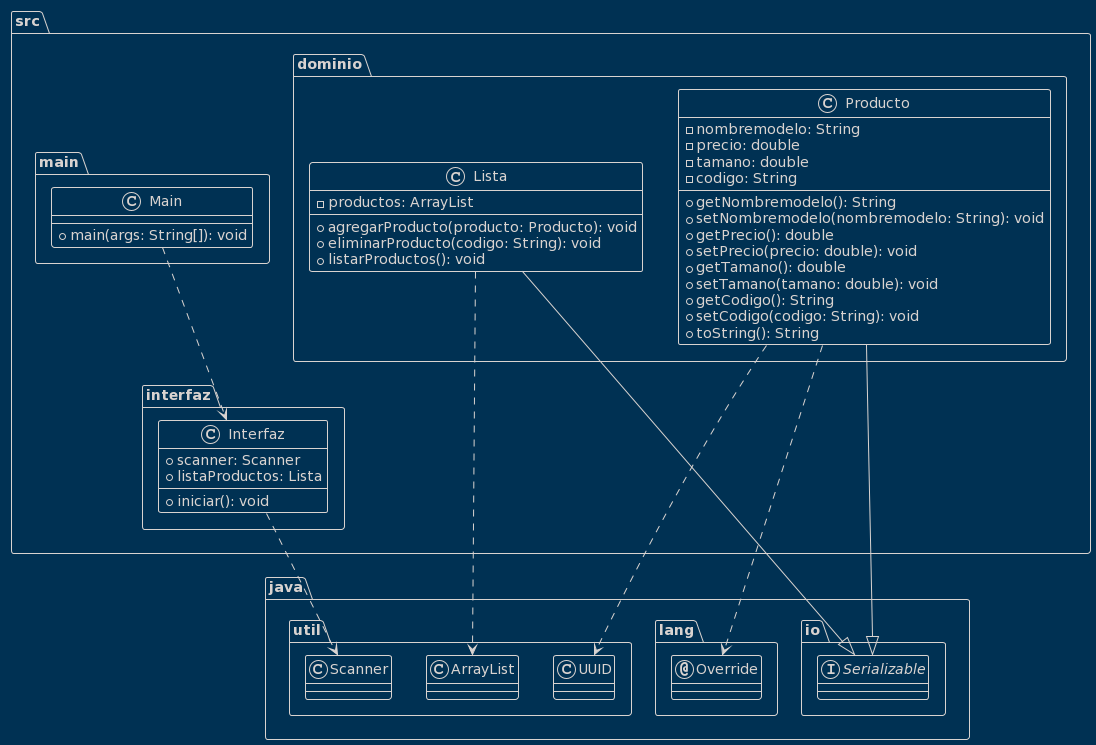

The diagram above was rendered by PlantUML. Its source (embedded in the PNG):
@startuml
!theme blueprint
class src.main.Main {
  + main(args: String[]): void
}
class src.dominio.Lista {
  - productos: ArrayList
  + agregarProducto(producto: Producto): void
  + eliminarProducto(codigo: String): void
  + listarProductos(): void
}
class src.dominio.Producto {
  - nombremodelo: String
  - precio: double
  - tamano: double
  - codigo: String
  + getNombremodelo(): String
  + setNombremodelo(nombremodelo: String): void
  + getPrecio(): double
  + setPrecio(precio: double): void
  + getTamano(): double
  + setTamano(tamano: double): void
  + getCodigo(): String
  + setCodigo(codigo: String): void
  + toString(): String
}
class src.interfaz.Interfaz {
  + scanner: Scanner
  + listaProductos: Lista
  + iniciar(): void
}


!theme blueprint
annotation java.lang.Override
class java.util.ArrayList
class java.util.Scanner
class java.util.UUID
class src.dominio.Lista
class src.dominio.Producto
class src.interfaz.Interfaz
class src.main.Main
interface java.io.Serializable
src.dominio.Lista ..> java.util.ArrayList
src.dominio.Lista --|> java.io.Serializable
src.dominio.Producto ..> java.lang.Override
src.dominio.Producto ..> java.util.UUID
src.dominio.Producto --|> java.io.Serializable
src.interfaz.Interfaz ..> java.util.Scanner
src.main.Main ..> src.interfaz.Interfaz
@enduml